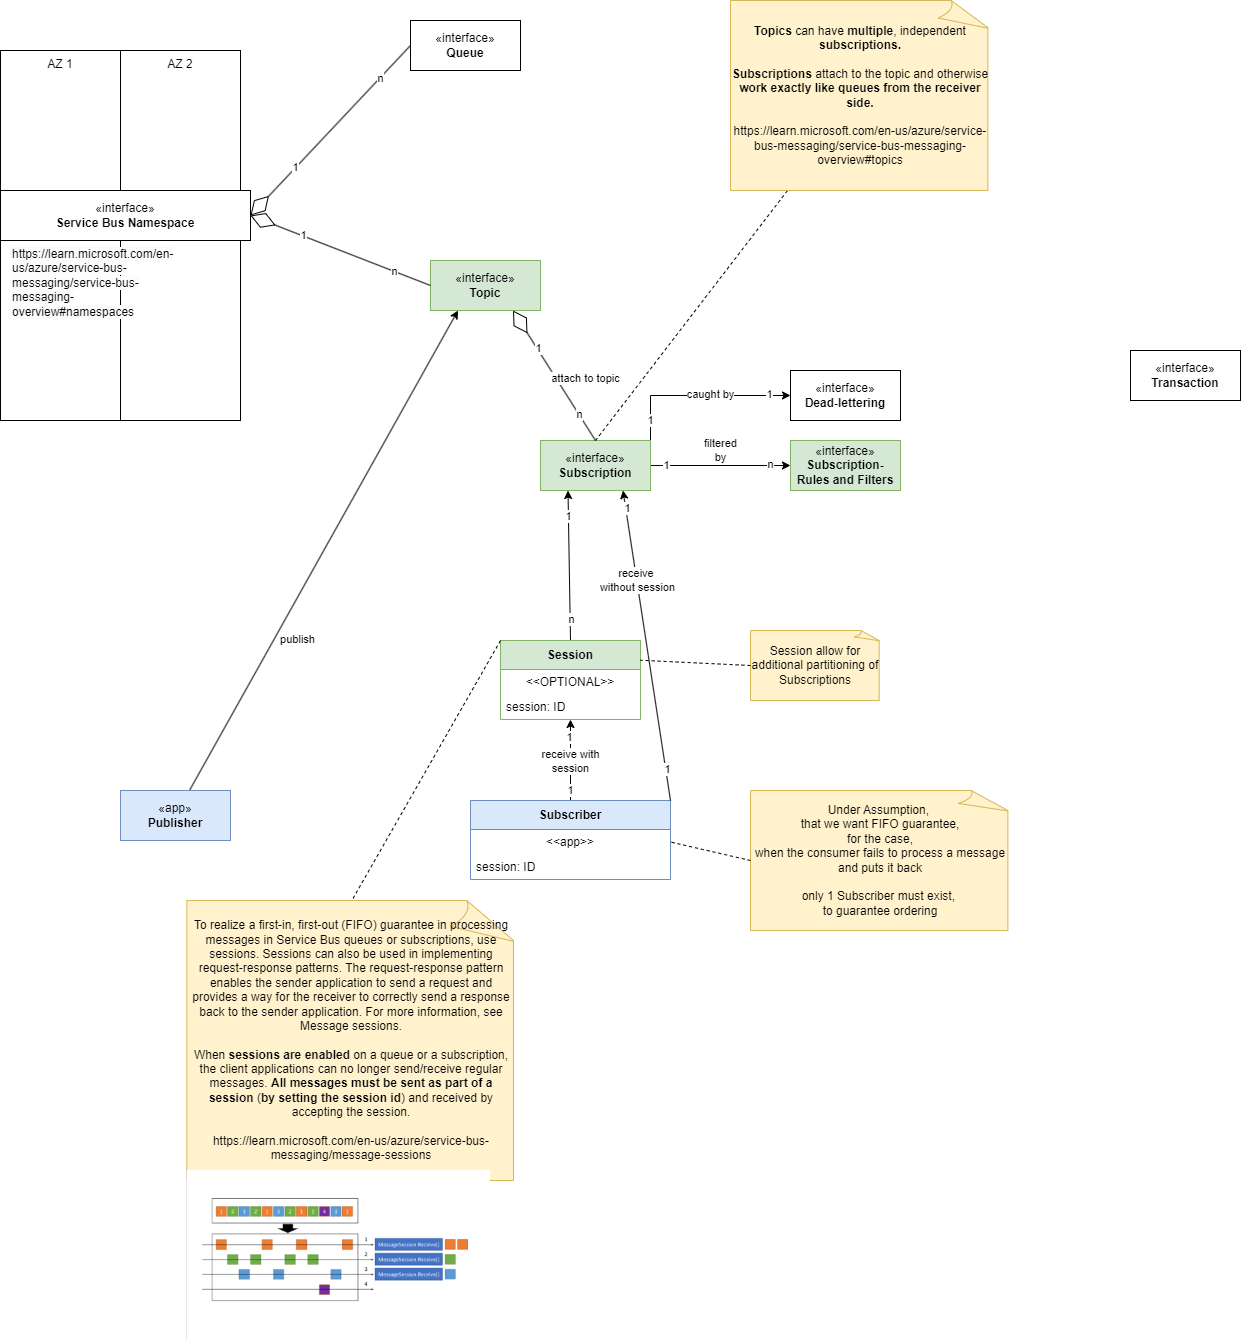

The diagram above was exported from draw.io. Its source (the exported page's mxGraphModel, read from the mxfile embedded in the PNG):
<mxGraphModel dx="1195" dy="797" grid="1" gridSize="10" guides="1" tooltips="1" connect="1" arrows="1" fold="1" page="1" pageScale="1" pageWidth="827" pageHeight="1169" background="#ffffff" math="0" shadow="0">
  <root>
    <mxCell id="0" />
    <mxCell id="1" parent="0" />
    <mxCell id="EpKOTL1vXTzsSzr2ZpFi-12" value="&lt;a href=&quot;https://learn.microsoft.com/en-us/azure/reliability/availability-zones-overview?tabs=azure-cli&quot;&gt;AZ 2&lt;/a&gt;" style="rounded=0;whiteSpace=wrap;html=1;verticalAlign=top;" vertex="1" parent="1">
      <mxGeometry x="130" y="140" width="120" height="370" as="geometry" />
    </mxCell>
    <mxCell id="EpKOTL1vXTzsSzr2ZpFi-11" value="&lt;a href=&quot;https://learn.microsoft.com/en-us/azure/reliability/availability-zones-overview?tabs=azure-cli&quot;&gt;AZ 1&lt;/a&gt;" style="rounded=0;whiteSpace=wrap;html=1;verticalAlign=top;" vertex="1" parent="1">
      <mxGeometry x="10" y="140" width="120" height="370" as="geometry" />
    </mxCell>
    <mxCell id="r-fQuXFP5jRK3Xs1llxp-2" value="«interface»&lt;br&gt;&lt;b&gt;Queue&lt;/b&gt;" style="html=1;whiteSpace=wrap;" parent="1" vertex="1">
      <mxGeometry x="420" y="110" width="110" height="50" as="geometry" />
    </mxCell>
    <UserObject label="«interface»&lt;br&gt;&lt;div&gt;&lt;b&gt;Service Bus Namespace&lt;/b&gt;&lt;/div&gt;" id="r-fQuXFP5jRK3Xs1llxp-3">
      <mxCell style="html=1;whiteSpace=wrap;" parent="1" vertex="1">
        <mxGeometry x="10" y="280" width="250" height="50" as="geometry" />
      </mxCell>
    </UserObject>
    <mxCell id="EpKOTL1vXTzsSzr2ZpFi-1" value="" style="endArrow=diamondThin;endFill=0;endSize=24;html=1;rounded=0;entryX=1;entryY=0.5;entryDx=0;entryDy=0;exitX=0;exitY=0.5;exitDx=0;exitDy=0;" edge="1" parent="1" source="r-fQuXFP5jRK3Xs1llxp-2" target="r-fQuXFP5jRK3Xs1llxp-3">
      <mxGeometry width="160" relative="1" as="geometry">
        <mxPoint x="330" y="310" as="sourcePoint" />
        <mxPoint x="490" y="310" as="targetPoint" />
      </mxGeometry>
    </mxCell>
    <mxCell id="EpKOTL1vXTzsSzr2ZpFi-4" value="n" style="edgeLabel;html=1;align=center;verticalAlign=middle;resizable=0;points=[];" vertex="1" connectable="0" parent="EpKOTL1vXTzsSzr2ZpFi-1">
      <mxGeometry x="-0.6113" relative="1" as="geometry">
        <mxPoint as="offset" />
      </mxGeometry>
    </mxCell>
    <mxCell id="EpKOTL1vXTzsSzr2ZpFi-6" value="1" style="edgeLabel;html=1;align=center;verticalAlign=middle;resizable=0;points=[];" vertex="1" connectable="0" parent="EpKOTL1vXTzsSzr2ZpFi-1">
      <mxGeometry x="0.4382" y="-1" relative="1" as="geometry">
        <mxPoint as="offset" />
      </mxGeometry>
    </mxCell>
    <mxCell id="EpKOTL1vXTzsSzr2ZpFi-2" value="«interface»&lt;br&gt;&lt;b&gt;Topic&lt;/b&gt;" style="html=1;whiteSpace=wrap;fillColor=#d5e8d4;strokeColor=#82b366;" vertex="1" parent="1">
      <mxGeometry x="440" y="350" width="110" height="50" as="geometry" />
    </mxCell>
    <mxCell id="EpKOTL1vXTzsSzr2ZpFi-3" value="" style="endArrow=diamondThin;endFill=0;endSize=24;html=1;rounded=0;entryX=1;entryY=0.5;entryDx=0;entryDy=0;exitX=0;exitY=0.5;exitDx=0;exitDy=0;" edge="1" parent="1" source="EpKOTL1vXTzsSzr2ZpFi-2" target="r-fQuXFP5jRK3Xs1llxp-3">
      <mxGeometry width="160" relative="1" as="geometry">
        <mxPoint x="369" y="275" as="sourcePoint" />
        <mxPoint x="240" y="315" as="targetPoint" />
      </mxGeometry>
    </mxCell>
    <mxCell id="EpKOTL1vXTzsSzr2ZpFi-5" value="n" style="edgeLabel;html=1;align=center;verticalAlign=middle;resizable=0;points=[];" vertex="1" connectable="0" parent="EpKOTL1vXTzsSzr2ZpFi-3">
      <mxGeometry x="-0.5972" relative="1" as="geometry">
        <mxPoint as="offset" />
      </mxGeometry>
    </mxCell>
    <mxCell id="EpKOTL1vXTzsSzr2ZpFi-7" value="1" style="edgeLabel;html=1;align=center;verticalAlign=middle;resizable=0;points=[];" vertex="1" connectable="0" parent="EpKOTL1vXTzsSzr2ZpFi-3">
      <mxGeometry x="0.4143" y="-1" relative="1" as="geometry">
        <mxPoint as="offset" />
      </mxGeometry>
    </mxCell>
    <mxCell id="EpKOTL1vXTzsSzr2ZpFi-9" value="&lt;span style=&quot;color: rgb(0, 0, 0); font-family: Helvetica; font-size: 12px; font-style: normal; font-variant-ligatures: normal; font-variant-caps: normal; font-weight: 400; letter-spacing: normal; orphans: 2; text-align: left; text-indent: 0px; text-transform: none; widows: 2; word-spacing: 0px; -webkit-text-stroke-width: 0px; background-color: rgb(251, 251, 251); text-decoration-thickness: initial; text-decoration-style: initial; text-decoration-color: initial; float: none; display: inline !important;&quot;&gt;https://learn.microsoft.com/en-us/azure/service-bus-messaging/service-bus-messaging-overview#namespaces&lt;/span&gt;" style="text;whiteSpace=wrap;html=1;" vertex="1" parent="1">
      <mxGeometry x="20" y="330" width="110" height="90" as="geometry" />
    </mxCell>
    <mxCell id="EpKOTL1vXTzsSzr2ZpFi-33" style="edgeStyle=orthogonalEdgeStyle;rounded=0;orthogonalLoop=1;jettySize=auto;html=1;" edge="1" parent="1" source="EpKOTL1vXTzsSzr2ZpFi-10" target="EpKOTL1vXTzsSzr2ZpFi-25">
      <mxGeometry relative="1" as="geometry" />
    </mxCell>
    <mxCell id="EpKOTL1vXTzsSzr2ZpFi-34" value="1" style="edgeLabel;html=1;align=center;verticalAlign=middle;resizable=0;points=[];" vertex="1" connectable="0" parent="EpKOTL1vXTzsSzr2ZpFi-33">
      <mxGeometry x="-0.7681" relative="1" as="geometry">
        <mxPoint as="offset" />
      </mxGeometry>
    </mxCell>
    <mxCell id="EpKOTL1vXTzsSzr2ZpFi-35" value="n" style="edgeLabel;html=1;align=center;verticalAlign=middle;resizable=0;points=[];" vertex="1" connectable="0" parent="EpKOTL1vXTzsSzr2ZpFi-33">
      <mxGeometry x="0.525" y="1" relative="1" as="geometry">
        <mxPoint x="13" as="offset" />
      </mxGeometry>
    </mxCell>
    <mxCell id="EpKOTL1vXTzsSzr2ZpFi-36" value="filtered&lt;br&gt;by" style="edgeLabel;html=1;align=center;verticalAlign=middle;resizable=0;points=[];" vertex="1" connectable="0" parent="EpKOTL1vXTzsSzr2ZpFi-33">
      <mxGeometry x="-0.3455" y="-1" relative="1" as="geometry">
        <mxPoint x="24" y="-16" as="offset" />
      </mxGeometry>
    </mxCell>
    <mxCell id="EpKOTL1vXTzsSzr2ZpFi-60" style="edgeStyle=orthogonalEdgeStyle;rounded=0;orthogonalLoop=1;jettySize=auto;html=1;entryX=0;entryY=0.5;entryDx=0;entryDy=0;" edge="1" parent="1" source="EpKOTL1vXTzsSzr2ZpFi-10" target="EpKOTL1vXTzsSzr2ZpFi-16">
      <mxGeometry relative="1" as="geometry">
        <Array as="points">
          <mxPoint x="660" y="485" />
        </Array>
      </mxGeometry>
    </mxCell>
    <mxCell id="EpKOTL1vXTzsSzr2ZpFi-61" value="1" style="edgeLabel;html=1;align=center;verticalAlign=middle;resizable=0;points=[];" vertex="1" connectable="0" parent="EpKOTL1vXTzsSzr2ZpFi-60">
      <mxGeometry x="-0.7802" relative="1" as="geometry">
        <mxPoint as="offset" />
      </mxGeometry>
    </mxCell>
    <mxCell id="EpKOTL1vXTzsSzr2ZpFi-62" value="1" style="edgeLabel;html=1;align=center;verticalAlign=middle;resizable=0;points=[];" vertex="1" connectable="0" parent="EpKOTL1vXTzsSzr2ZpFi-60">
      <mxGeometry x="0.7658" y="1" relative="1" as="geometry">
        <mxPoint as="offset" />
      </mxGeometry>
    </mxCell>
    <mxCell id="EpKOTL1vXTzsSzr2ZpFi-63" value="caught by" style="edgeLabel;html=1;align=center;verticalAlign=middle;resizable=0;points=[];" vertex="1" connectable="0" parent="EpKOTL1vXTzsSzr2ZpFi-60">
      <mxGeometry x="-0.1351" y="1" relative="1" as="geometry">
        <mxPoint x="25" as="offset" />
      </mxGeometry>
    </mxCell>
    <mxCell id="EpKOTL1vXTzsSzr2ZpFi-10" value="«interface»&lt;br&gt;&lt;b&gt;Subscription&lt;/b&gt;" style="html=1;whiteSpace=wrap;fillColor=#d5e8d4;strokeColor=#82b366;" vertex="1" parent="1">
      <mxGeometry x="550" y="530" width="110" height="50" as="geometry" />
    </mxCell>
    <mxCell id="EpKOTL1vXTzsSzr2ZpFi-16" value="«interface»&lt;br&gt;&lt;b&gt;&lt;a href=&quot;https://learn.microsoft.com/en-us/azure/service-bus-messaging/service-bus-messaging-overview#dead-lettering&quot;&gt;Dead-lettering&lt;/a&gt;&lt;/b&gt;" style="html=1;whiteSpace=wrap;" vertex="1" parent="1">
      <mxGeometry x="800" y="460" width="110" height="50" as="geometry" />
    </mxCell>
    <mxCell id="EpKOTL1vXTzsSzr2ZpFi-17" value="«interface»&lt;br&gt;&lt;b&gt;&lt;a href=&quot;https://learn.microsoft.com/en-us/azure/service-bus-messaging/service-bus-messaging-overview#transactions&quot;&gt;Transaction&lt;/a&gt;&lt;/b&gt;" style="html=1;whiteSpace=wrap;" vertex="1" parent="1">
      <mxGeometry x="1140" y="440" width="110" height="50" as="geometry" />
    </mxCell>
    <mxCell id="EpKOTL1vXTzsSzr2ZpFi-20" style="rounded=0;orthogonalLoop=1;jettySize=auto;html=1;entryX=0.25;entryY=1;entryDx=0;entryDy=0;" edge="1" parent="1" source="EpKOTL1vXTzsSzr2ZpFi-18" target="EpKOTL1vXTzsSzr2ZpFi-2">
      <mxGeometry relative="1" as="geometry" />
    </mxCell>
    <mxCell id="EpKOTL1vXTzsSzr2ZpFi-22" value="publish" style="edgeLabel;html=1;align=center;verticalAlign=middle;resizable=0;points=[];" vertex="1" connectable="0" parent="EpKOTL1vXTzsSzr2ZpFi-20">
      <mxGeometry x="-0.122" y="1" relative="1" as="geometry">
        <mxPoint x="-10" y="60" as="offset" />
      </mxGeometry>
    </mxCell>
    <mxCell id="EpKOTL1vXTzsSzr2ZpFi-18" value="«app»&lt;br&gt;&lt;b&gt;Publisher&lt;/b&gt;" style="html=1;whiteSpace=wrap;fillColor=#dae8fc;strokeColor=#6c8ebf;" vertex="1" parent="1">
      <mxGeometry x="130" y="880" width="110" height="50" as="geometry" />
    </mxCell>
    <mxCell id="EpKOTL1vXTzsSzr2ZpFi-21" style="rounded=0;orthogonalLoop=1;jettySize=auto;html=1;exitX=0.5;exitY=0;exitDx=0;exitDy=0;" edge="1" parent="1" source="EpKOTL1vXTzsSzr2ZpFi-47" target="EpKOTL1vXTzsSzr2ZpFi-44">
      <mxGeometry relative="1" as="geometry">
        <mxPoint x="640" y="610" as="targetPoint" />
      </mxGeometry>
    </mxCell>
    <mxCell id="EpKOTL1vXTzsSzr2ZpFi-23" value="receive with&lt;br&gt;session" style="edgeLabel;html=1;align=center;verticalAlign=middle;resizable=0;points=[];" vertex="1" connectable="0" parent="EpKOTL1vXTzsSzr2ZpFi-21">
      <mxGeometry x="0.0244" y="2" relative="1" as="geometry">
        <mxPoint x="2" y="2" as="offset" />
      </mxGeometry>
    </mxCell>
    <mxCell id="EpKOTL1vXTzsSzr2ZpFi-40" value="1" style="edgeLabel;html=1;align=center;verticalAlign=middle;resizable=0;points=[];" vertex="1" connectable="0" parent="EpKOTL1vXTzsSzr2ZpFi-21">
      <mxGeometry x="-0.7571" relative="1" as="geometry">
        <mxPoint as="offset" />
      </mxGeometry>
    </mxCell>
    <mxCell id="EpKOTL1vXTzsSzr2ZpFi-42" value="1" style="edgeLabel;html=1;align=center;verticalAlign=middle;resizable=0;points=[];" vertex="1" connectable="0" parent="EpKOTL1vXTzsSzr2ZpFi-21">
      <mxGeometry x="0.8145" y="1" relative="1" as="geometry">
        <mxPoint y="10" as="offset" />
      </mxGeometry>
    </mxCell>
    <mxCell id="EpKOTL1vXTzsSzr2ZpFi-25" value="«interface»&lt;br&gt;&lt;b&gt;Subscription-Rules and Filters&lt;/b&gt;" style="html=1;whiteSpace=wrap;fillColor=#d5e8d4;strokeColor=#82b366;" vertex="1" parent="1">
      <mxGeometry x="800" y="530" width="110" height="50" as="geometry" />
    </mxCell>
    <mxCell id="EpKOTL1vXTzsSzr2ZpFi-28" value="" style="endArrow=diamondThin;endFill=0;endSize=24;html=1;rounded=0;entryX=0.75;entryY=1;entryDx=0;entryDy=0;exitX=0.5;exitY=0;exitDx=0;exitDy=0;" edge="1" parent="1" source="EpKOTL1vXTzsSzr2ZpFi-10" target="EpKOTL1vXTzsSzr2ZpFi-2">
      <mxGeometry width="160" relative="1" as="geometry">
        <mxPoint x="840" y="410" as="sourcePoint" />
        <mxPoint x="660" y="340" as="targetPoint" />
      </mxGeometry>
    </mxCell>
    <mxCell id="EpKOTL1vXTzsSzr2ZpFi-29" value="n" style="edgeLabel;html=1;align=center;verticalAlign=middle;resizable=0;points=[];" vertex="1" connectable="0" parent="EpKOTL1vXTzsSzr2ZpFi-28">
      <mxGeometry x="-0.5972" relative="1" as="geometry">
        <mxPoint as="offset" />
      </mxGeometry>
    </mxCell>
    <mxCell id="EpKOTL1vXTzsSzr2ZpFi-30" value="1" style="edgeLabel;html=1;align=center;verticalAlign=middle;resizable=0;points=[];" vertex="1" connectable="0" parent="EpKOTL1vXTzsSzr2ZpFi-28">
      <mxGeometry x="0.4143" y="-1" relative="1" as="geometry">
        <mxPoint as="offset" />
      </mxGeometry>
    </mxCell>
    <mxCell id="EpKOTL1vXTzsSzr2ZpFi-31" value="attach to topic" style="edgeLabel;html=1;align=center;verticalAlign=middle;resizable=0;points=[];" vertex="1" connectable="0" parent="EpKOTL1vXTzsSzr2ZpFi-28">
      <mxGeometry x="-0.0311" y="2" relative="1" as="geometry">
        <mxPoint x="31" as="offset" />
      </mxGeometry>
    </mxCell>
    <mxCell id="EpKOTL1vXTzsSzr2ZpFi-39" style="rounded=0;orthogonalLoop=1;jettySize=auto;html=1;dashed=1;endArrow=none;endFill=0;exitX=0.5;exitY=0;exitDx=0;exitDy=0;" edge="1" parent="1" source="EpKOTL1vXTzsSzr2ZpFi-10" target="EpKOTL1vXTzsSzr2ZpFi-38">
      <mxGeometry relative="1" as="geometry">
        <mxPoint x="590" y="480" as="sourcePoint" />
      </mxGeometry>
    </mxCell>
    <mxCell id="EpKOTL1vXTzsSzr2ZpFi-38" value="&lt;b&gt;Topics &lt;/b&gt;can have &lt;b&gt;multiple&lt;/b&gt;, independent &lt;b&gt;subscriptions.&lt;br&gt;&lt;br&gt;&lt;/b&gt;&lt;b style=&quot;border-color: var(--border-color);&quot;&gt;Subscriptions&lt;/b&gt;&amp;nbsp;attach to the topic and otherwise &lt;b&gt;work exactly like queues from the receiver side.&lt;/b&gt;&lt;br&gt;&lt;br&gt;&lt;a href=&quot;https://learn.microsoft.com/en-us/azure/service-bus-messaging/service-bus-messaging-overview#topics&quot;&gt;https://learn.microsoft.com/en-us/azure/service-bus-messaging/service-bus-messaging-overview#topics&lt;/a&gt;" style="whiteSpace=wrap;html=1;shape=mxgraph.basic.document;fillColor=#fff2cc;strokeColor=#d6b656;" vertex="1" parent="1">
      <mxGeometry x="740" y="90" width="260" height="190" as="geometry" />
    </mxCell>
    <mxCell id="EpKOTL1vXTzsSzr2ZpFi-43" style="rounded=0;orthogonalLoop=1;jettySize=auto;html=1;entryX=0.25;entryY=1;entryDx=0;entryDy=0;exitX=0.5;exitY=0;exitDx=0;exitDy=0;" edge="1" parent="1" source="EpKOTL1vXTzsSzr2ZpFi-44" target="EpKOTL1vXTzsSzr2ZpFi-10">
      <mxGeometry relative="1" as="geometry">
        <mxPoint x="575.5" y="680" as="sourcePoint" />
      </mxGeometry>
    </mxCell>
    <mxCell id="EpKOTL1vXTzsSzr2ZpFi-56" value="n" style="edgeLabel;html=1;align=center;verticalAlign=middle;resizable=0;points=[];" vertex="1" connectable="0" parent="EpKOTL1vXTzsSzr2ZpFi-43">
      <mxGeometry x="-0.7057" y="-1" relative="1" as="geometry">
        <mxPoint as="offset" />
      </mxGeometry>
    </mxCell>
    <mxCell id="EpKOTL1vXTzsSzr2ZpFi-57" value="1" style="edgeLabel;html=1;align=center;verticalAlign=middle;resizable=0;points=[];" vertex="1" connectable="0" parent="EpKOTL1vXTzsSzr2ZpFi-43">
      <mxGeometry x="0.6597" relative="1" as="geometry">
        <mxPoint as="offset" />
      </mxGeometry>
    </mxCell>
    <mxCell id="EpKOTL1vXTzsSzr2ZpFi-44" value="&lt;b style=&quot;border-color: var(--border-color);&quot;&gt;Session&lt;/b&gt;" style="swimlane;fontStyle=1;align=center;verticalAlign=middle;childLayout=stackLayout;horizontal=1;startSize=29;horizontalStack=0;resizeParent=1;resizeParentMax=0;resizeLast=0;collapsible=0;marginBottom=0;html=1;whiteSpace=wrap;fillColor=#d5e8d4;strokeColor=#82b366;" vertex="1" parent="1">
      <mxGeometry x="510" y="730" width="140" height="79" as="geometry" />
    </mxCell>
    <mxCell id="EpKOTL1vXTzsSzr2ZpFi-45" value="&amp;lt;&amp;lt;OPTIONAL&amp;gt;&amp;gt;" style="text;html=1;strokeColor=none;fillColor=none;align=center;verticalAlign=middle;spacingLeft=4;spacingRight=4;overflow=hidden;rotatable=0;points=[[0,0.5],[1,0.5]];portConstraint=eastwest;whiteSpace=wrap;" vertex="1" parent="EpKOTL1vXTzsSzr2ZpFi-44">
      <mxGeometry y="29" width="140" height="25" as="geometry" />
    </mxCell>
    <mxCell id="EpKOTL1vXTzsSzr2ZpFi-46" value="session: ID" style="text;html=1;strokeColor=none;fillColor=none;align=left;verticalAlign=middle;spacingLeft=4;spacingRight=4;overflow=hidden;rotatable=0;points=[[0,0.5],[1,0.5]];portConstraint=eastwest;whiteSpace=wrap;" vertex="1" parent="EpKOTL1vXTzsSzr2ZpFi-44">
      <mxGeometry y="54" width="140" height="25" as="geometry" />
    </mxCell>
    <mxCell id="EpKOTL1vXTzsSzr2ZpFi-47" value="&lt;b style=&quot;border-color: var(--border-color);&quot;&gt;Subscriber&lt;/b&gt;" style="swimlane;fontStyle=1;align=center;verticalAlign=middle;childLayout=stackLayout;horizontal=1;startSize=29;horizontalStack=0;resizeParent=1;resizeParentMax=0;resizeLast=0;collapsible=0;marginBottom=0;html=1;whiteSpace=wrap;fillColor=#dae8fc;strokeColor=#6c8ebf;" vertex="1" parent="1">
      <mxGeometry x="480" y="890" width="200" height="79" as="geometry" />
    </mxCell>
    <mxCell id="EpKOTL1vXTzsSzr2ZpFi-48" value="&amp;lt;&amp;lt;app&amp;gt;&amp;gt;" style="text;html=1;strokeColor=none;fillColor=none;align=center;verticalAlign=middle;spacingLeft=4;spacingRight=4;overflow=hidden;rotatable=0;points=[[0,0.5],[1,0.5]];portConstraint=eastwest;whiteSpace=wrap;" vertex="1" parent="EpKOTL1vXTzsSzr2ZpFi-47">
      <mxGeometry y="29" width="200" height="25" as="geometry" />
    </mxCell>
    <mxCell id="EpKOTL1vXTzsSzr2ZpFi-49" value="session: ID" style="text;html=1;strokeColor=none;fillColor=none;align=left;verticalAlign=middle;spacingLeft=4;spacingRight=4;overflow=hidden;rotatable=0;points=[[0,0.5],[1,0.5]];portConstraint=eastwest;whiteSpace=wrap;" vertex="1" parent="EpKOTL1vXTzsSzr2ZpFi-47">
      <mxGeometry y="54" width="200" height="25" as="geometry" />
    </mxCell>
    <mxCell id="EpKOTL1vXTzsSzr2ZpFi-53" style="rounded=0;orthogonalLoop=1;jettySize=auto;html=1;entryX=0.75;entryY=1;entryDx=0;entryDy=0;exitX=1;exitY=0;exitDx=0;exitDy=0;" edge="1" parent="1" source="EpKOTL1vXTzsSzr2ZpFi-47" target="EpKOTL1vXTzsSzr2ZpFi-10">
      <mxGeometry relative="1" as="geometry" />
    </mxCell>
    <mxCell id="EpKOTL1vXTzsSzr2ZpFi-64" value="1" style="edgeLabel;html=1;align=center;verticalAlign=middle;resizable=0;points=[];" vertex="1" connectable="0" parent="EpKOTL1vXTzsSzr2ZpFi-53">
      <mxGeometry x="-0.7992" y="-1" relative="1" as="geometry">
        <mxPoint as="offset" />
      </mxGeometry>
    </mxCell>
    <mxCell id="EpKOTL1vXTzsSzr2ZpFi-65" value="1" style="edgeLabel;html=1;align=center;verticalAlign=middle;resizable=0;points=[];" vertex="1" connectable="0" parent="EpKOTL1vXTzsSzr2ZpFi-53">
      <mxGeometry x="0.8844" y="-1" relative="1" as="geometry">
        <mxPoint as="offset" />
      </mxGeometry>
    </mxCell>
    <mxCell id="EpKOTL1vXTzsSzr2ZpFi-71" value="receive&amp;nbsp;&lt;br&gt;without session" style="edgeLabel;html=1;align=center;verticalAlign=middle;resizable=0;points=[];" vertex="1" connectable="0" parent="EpKOTL1vXTzsSzr2ZpFi-53">
      <mxGeometry x="0.4211" relative="1" as="geometry">
        <mxPoint as="offset" />
      </mxGeometry>
    </mxCell>
    <mxCell id="EpKOTL1vXTzsSzr2ZpFi-54" value="To realize a first-in, first-out (FIFO) guarantee in processing messages in Service Bus queues or subscriptions, use sessions. Sessions can also be used in implementing request-response patterns. The request-response pattern enables the sender application to send a request and provides a way for the receiver to correctly send a response back to the sender application. For more information, see Message sessions.&lt;br&gt;&lt;br&gt;When &lt;b&gt;sessions are enabled&lt;/b&gt; on a queue or a subscription, the client applications can no longer send/receive regular messages. &lt;b&gt;All messages must be sent as part of a session&lt;/b&gt; (&lt;b&gt;by setting the session id&lt;/b&gt;) and received by accepting the session.&lt;br&gt;&lt;br&gt;&lt;a href=&quot;https://learn.microsoft.com/en-us/azure/service-bus-messaging/message-sessions&quot;&gt;https://learn.microsoft.com/en-us/azure/service-bus-messaging/message-sessions&lt;/a&gt;" style="whiteSpace=wrap;html=1;shape=mxgraph.basic.document;fillColor=#fff2cc;strokeColor=#d6b656;" vertex="1" parent="1">
      <mxGeometry x="196.33" y="990" width="330" height="280" as="geometry" />
    </mxCell>
    <mxCell id="EpKOTL1vXTzsSzr2ZpFi-55" style="rounded=0;orthogonalLoop=1;jettySize=auto;html=1;dashed=1;endArrow=none;endFill=0;entryX=0.5;entryY=0;entryDx=0;entryDy=0;entryPerimeter=0;exitX=0;exitY=0;exitDx=0;exitDy=0;" edge="1" parent="1" source="EpKOTL1vXTzsSzr2ZpFi-44" target="EpKOTL1vXTzsSzr2ZpFi-54">
      <mxGeometry relative="1" as="geometry">
        <mxPoint x="341" y="969" as="sourcePoint" />
        <mxPoint x="430" y="1003" as="targetPoint" />
      </mxGeometry>
    </mxCell>
    <mxCell id="EpKOTL1vXTzsSzr2ZpFi-58" value="" style="shape=image;verticalLabelPosition=bottom;labelBackgroundColor=default;verticalAlign=top;aspect=fixed;imageAspect=0;image=data:image/png,(base64 omitted: 60940 chars);" vertex="1" parent="1">
      <mxGeometry x="196.32999999999998" y="1260" width="303.67" height="170" as="geometry" />
    </mxCell>
    <mxCell id="EpKOTL1vXTzsSzr2ZpFi-66" value="Under Assumption,&amp;nbsp;&lt;br&gt;that we want FIFO guarantee,&lt;br&gt;for the case, &lt;br&gt;when the consumer fails to process a message&lt;br&gt;and puts it back&lt;br&gt;&lt;br&gt;only 1 Subscriber must exist,&amp;nbsp;&lt;br&gt;to guarantee ordering" style="whiteSpace=wrap;html=1;shape=mxgraph.basic.document;fillColor=#fff2cc;strokeColor=#d6b656;" vertex="1" parent="1">
      <mxGeometry x="760" y="880" width="260" height="140" as="geometry" />
    </mxCell>
    <mxCell id="EpKOTL1vXTzsSzr2ZpFi-67" style="rounded=0;orthogonalLoop=1;jettySize=auto;html=1;dashed=1;endArrow=none;endFill=0;entryX=1;entryY=0.5;entryDx=0;entryDy=0;exitX=0;exitY=0.5;exitDx=0;exitDy=0;exitPerimeter=0;" edge="1" parent="1" source="EpKOTL1vXTzsSzr2ZpFi-66" target="EpKOTL1vXTzsSzr2ZpFi-48">
      <mxGeometry relative="1" as="geometry">
        <mxPoint x="520" y="740" as="sourcePoint" />
        <mxPoint x="390" y="954" as="targetPoint" />
      </mxGeometry>
    </mxCell>
    <mxCell id="EpKOTL1vXTzsSzr2ZpFi-68" value="Session allow for &lt;br&gt;additional partitioning of Subscriptions" style="whiteSpace=wrap;html=1;shape=mxgraph.basic.document;fillColor=#fff2cc;strokeColor=#d6b656;" vertex="1" parent="1">
      <mxGeometry x="760" y="720" width="130" height="70" as="geometry" />
    </mxCell>
    <mxCell id="EpKOTL1vXTzsSzr2ZpFi-70" style="rounded=0;orthogonalLoop=1;jettySize=auto;html=1;dashed=1;endArrow=none;endFill=0;entryX=1;entryY=0.25;entryDx=0;entryDy=0;exitX=0;exitY=0.5;exitDx=0;exitDy=0;exitPerimeter=0;" edge="1" parent="1" source="EpKOTL1vXTzsSzr2ZpFi-68" target="EpKOTL1vXTzsSzr2ZpFi-44">
      <mxGeometry relative="1" as="geometry">
        <mxPoint x="520" y="740" as="sourcePoint" />
        <mxPoint x="390" y="954" as="targetPoint" />
      </mxGeometry>
    </mxCell>
  </root>
</mxGraphModel>